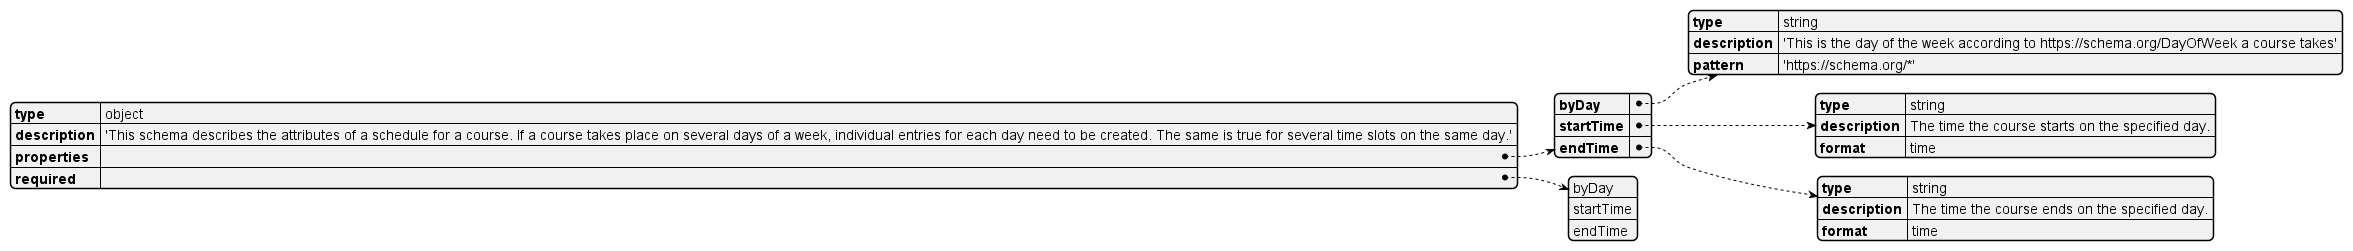

The diagram above was rendered by PlantUML. Its source (embedded in the PNG):
@startyaml

type: object
description: 'This schema describes the attributes of a schedule for a course. If a course takes place on several days of a week, individual entries for each day need to be created. The same is true for several time slots on the same day.'
properties:
	byDay:
		type: string
		description: 'This is the day of the week according to https://schema.org/DayOfWeek a course takes'
		pattern: 'https://schema.org/*'
	startTime:
		type: string
		description: The time the course starts on the specified day.
		format: time
	endTime:
		type: string
		description: The time the course ends on the specified day.
		format: time
required:
- byDay
- startTime
- endTime

@endyaml